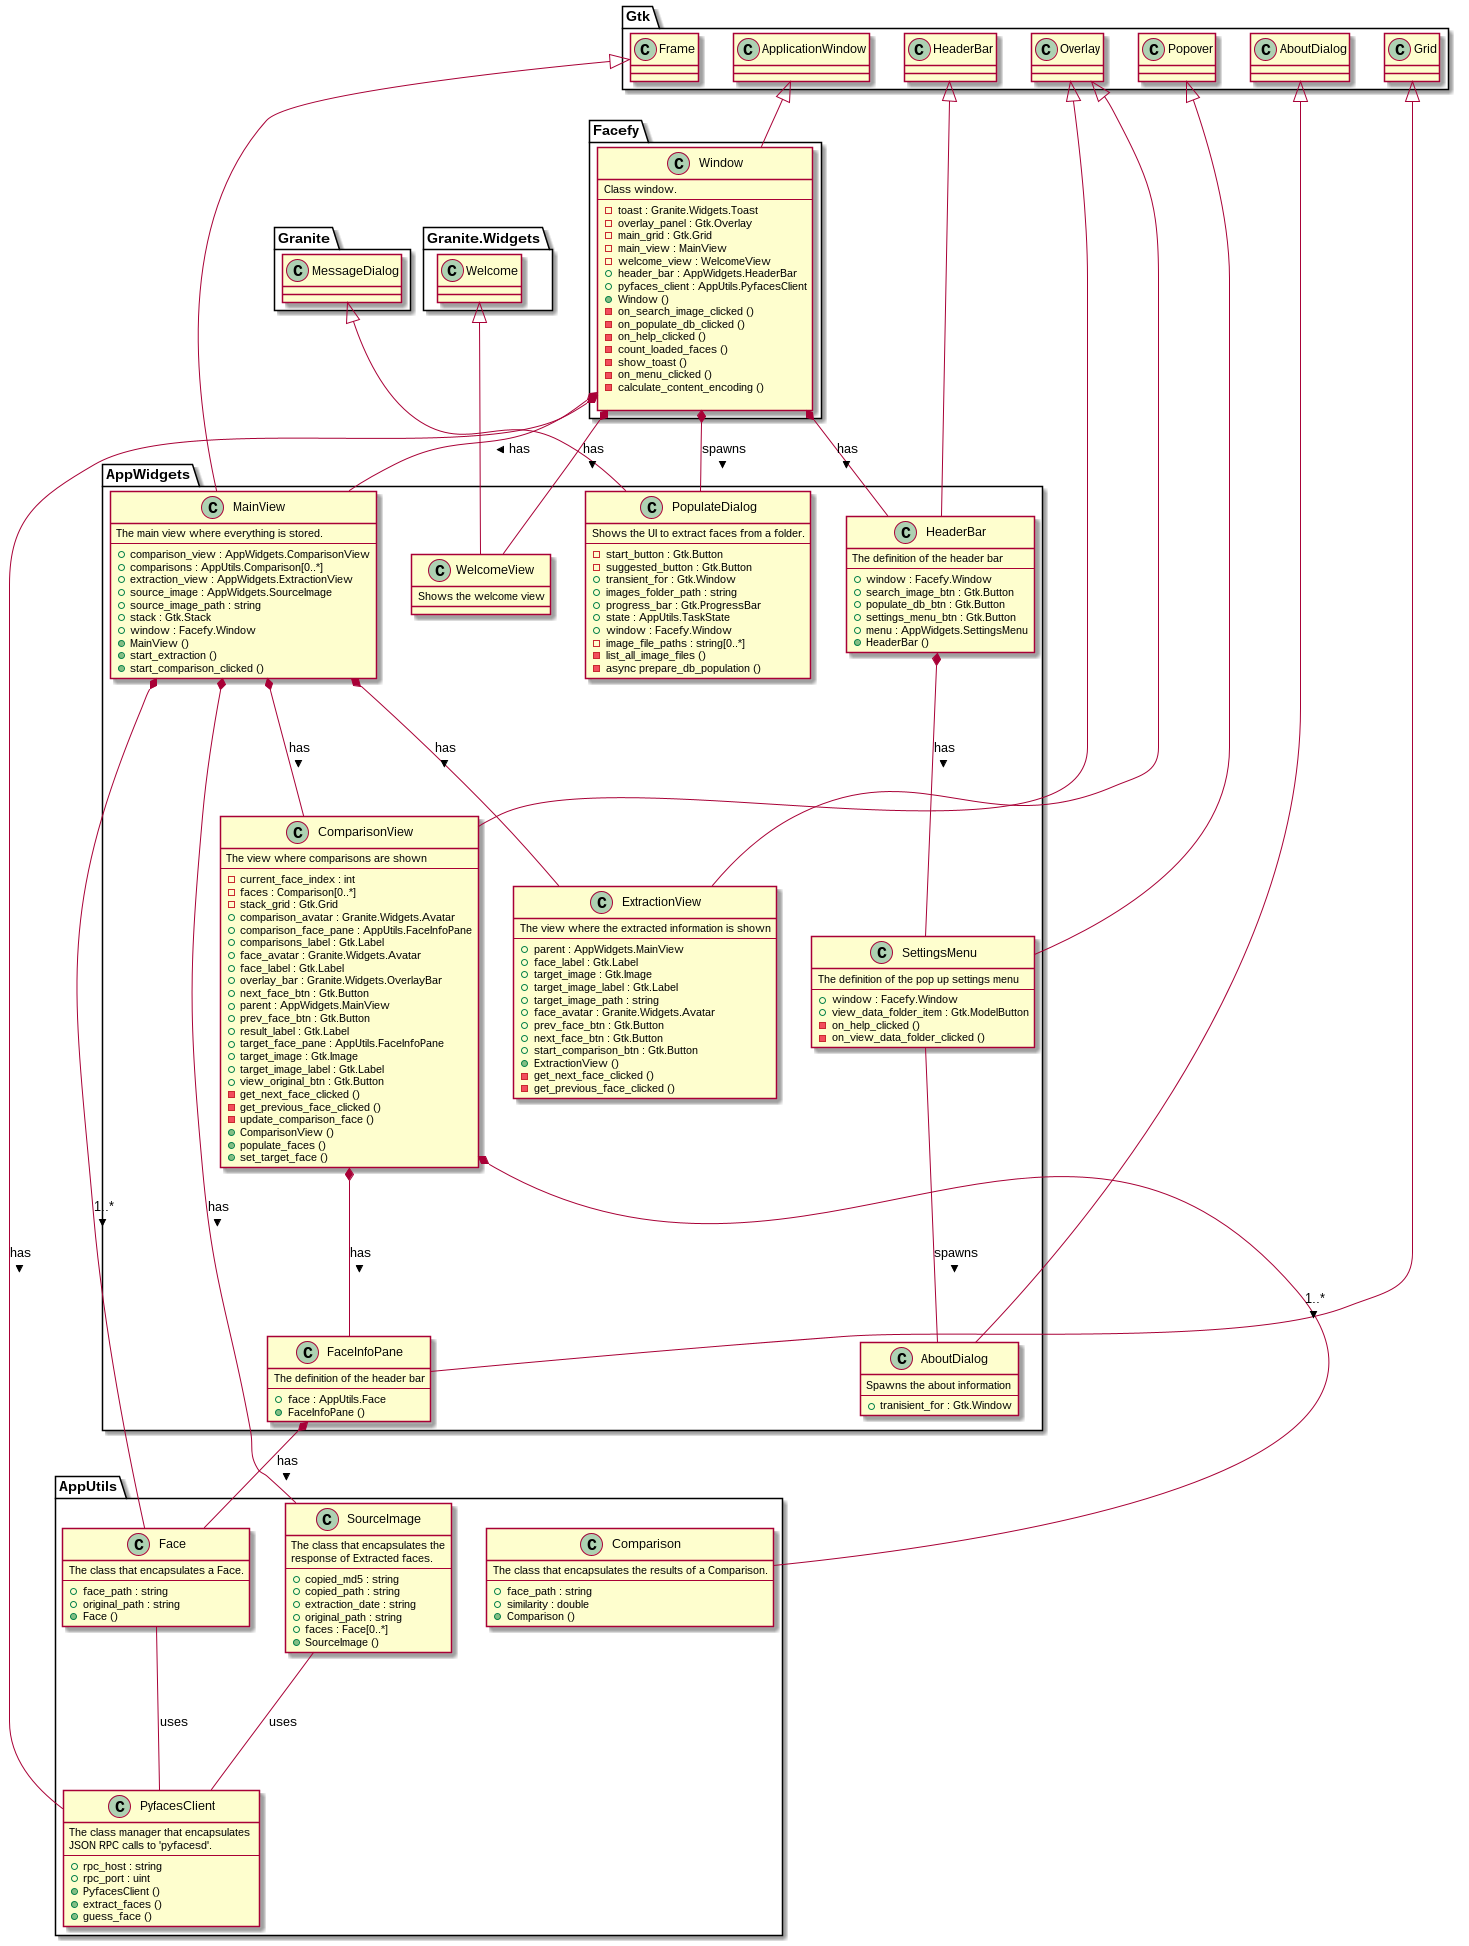

The diagram above was rendered by PlantUML. Its source (embedded in the PNG):
@startuml
'skinparam classAttributeIconSize 0

package AppWidgets {
    class AboutDialog extends Gtk.AboutDialog {
        Spawns the about information
        --
        +tranisient_for : Gtk.Window
    }

    class ComparisonView extends Gtk.Overlay {
        The view where comparisons are shown
        --
        -current_face_index : int
        -faces : Comparison[0..*]
        -stack_grid : Gtk.Grid
        +comparison_avatar : Granite.Widgets.Avatar
        +comparison_face_pane : AppUtils.FaceInfoPane
        +comparisons_label : Gtk.Label
        +face_avatar : Granite.Widgets.Avatar
        +face_label : Gtk.Label
        +overlay_bar : Granite.Widgets.OverlayBar
        +next_face_btn : Gtk.Button
        +parent : AppWidgets.MainView
        +prev_face_btn : Gtk.Button
        +result_label : Gtk.Label
        +target_face_pane : AppUtils.FaceInfoPane
        +target_image : Gtk.Image
        +target_image_label : Gtk.Label
        +view_original_btn : Gtk.Button
        -get_next_face_clicked ()
        -get_previous_face_clicked ()
        -update_comparison_face ()
        +ComparisonView ()
        +populate_faces ()
        +set_target_face ()
    }


    class ExtractionView extends Gtk.Overlay {
        The view where the extracted information is shown
        --
        +parent : AppWidgets.MainView
        +face_label : Gtk.Label
        +target_image : Gtk.Image
        +target_image_label : Gtk.Label
        +target_image_path : string
        +face_avatar : Granite.Widgets.Avatar
        +prev_face_btn : Gtk.Button
        +next_face_btn : Gtk.Button
        +start_comparison_btn : Gtk.Button
        +ExtractionView ()
        -get_next_face_clicked ()
        -get_previous_face_clicked ()
    }


    class FaceInfoPane extends Gtk.Grid{
        The definition of the header bar
        --
        +face : AppUtils.Face
        +FaceInfoPane ()
    }


    class HeaderBar extends Gtk.HeaderBar{
        The definition of the header bar
        --
        +window : Facefy.Window
        +search_image_btn : Gtk.Button
        +populate_db_btn : Gtk.Button
        +settings_menu_btn : Gtk.Button
        +menu : AppWidgets.SettingsMenu
        +HeaderBar ()
    }

    class MainView extends Gtk.Frame {
        The main view where everything is stored.
        --
        +comparison_view : AppWidgets.ComparisonView
        +comparisons : AppUtils.Comparison[0..*]
        +extraction_view : AppWidgets.ExtractionView
        +source_image : AppWidgets.SourceImage
        +source_image_path : string
        +stack : Gtk.Stack
        +window : Facefy.Window
        +MainView ()
        +start_extraction ()
        +start_comparison_clicked ()
    }

    class SettingsMenu extends Gtk.Popover {
        The definition of the pop up settings menu
        --
        +window : Facefy.Window
        +view_data_folder_item : Gtk.ModelButton
        -on_help_clicked ()
        -on_view_data_folder_clicked ()
    }
    
    class PopulateDialog extends Granite.MessageDialog {
        Shows the UI to extract faces from a folder.
        --
        -start_button : Gtk.Button
        -suggested_button : Gtk.Button
        +transient_for : Gtk.Window
        +images_folder_path : string
        +progress_bar : Gtk.ProgressBar
        +state : AppUtils.TaskState
        +window : Facefy.Window
        -image_file_paths : string[0..*]
        -list_all_image_files ()
        -async prepare_db_population ()
    }
    
    class WelcomeView extends Granite.Widgets.Welcome {
        Shows the welcome view
    }
}

package AppUtils {
    class PyfacesClient {
        The class manager that encapsulates \nJSON RPC calls to 'pyfacesd'.
        --
        +rpc_host : string
        +rpc_port : uint
        +PyfacesClient ()
        +extract_faces ()
        +guess_face ()
    }

   class SourceImage {
        The class that encapsulates the\nresponse of Extracted faces.
        --
        +copied_md5 : string
        +copied_path : string
        +extraction_date : string
        +original_path : string
        +faces : Face[0..*]
        +SourceImage ()
    }

   class Face {
        The class that encapsulates a Face.
        --
        +face_path : string
        +original_path : string
        +Face ()
    }
    
   class Comparison {
        The class that encapsulates the results of a Comparison.
        --
        +face_path : string
        +similarity : double
        +Comparison ()
    }
}

package Facefy {
    class Window extends Gtk.ApplicationWindow {
        Class window.
        --
        -toast : Granite.Widgets.Toast
        -overlay_panel : Gtk.Overlay
        -main_grid : Gtk.Grid
        -main_view : MainView
        -welcome_view : WelcomeView
        +header_bar : AppWidgets.HeaderBar
        +pyfaces_client : AppUtils.PyfacesClient
        +Window ()
        -on_search_image_clicked ()
        -on_populate_db_clicked ()
        -on_help_clicked ()
        -count_loaded_faces ()
        -show_toast ()
        -on_menu_clicked ()
        -calculate_content_encoding ()
        
    }
}

Face -- PyfacesClient : uses
SourceImage -- PyfacesClient : uses
HeaderBar *-- SettingsMenu : has >
SettingsMenu -- AboutDialog : spawns >
MainView *-- ExtractionView : has >
MainView *-- ComparisonView : has >
MainView *-- SourceImage : has >
MainView *- Face : 1..* >
FaceInfoPane *-- Face : has >
ComparisonView *-- FaceInfoPane : has >
ComparisonView *- Comparison :  1..* >  
Window *- PopulateDialog : spawns >
Window *-- MainView : has >
Window *-- WelcomeView : has >
Window *-- HeaderBar : has >
Window *-- PyfacesClient : has >
@enduml